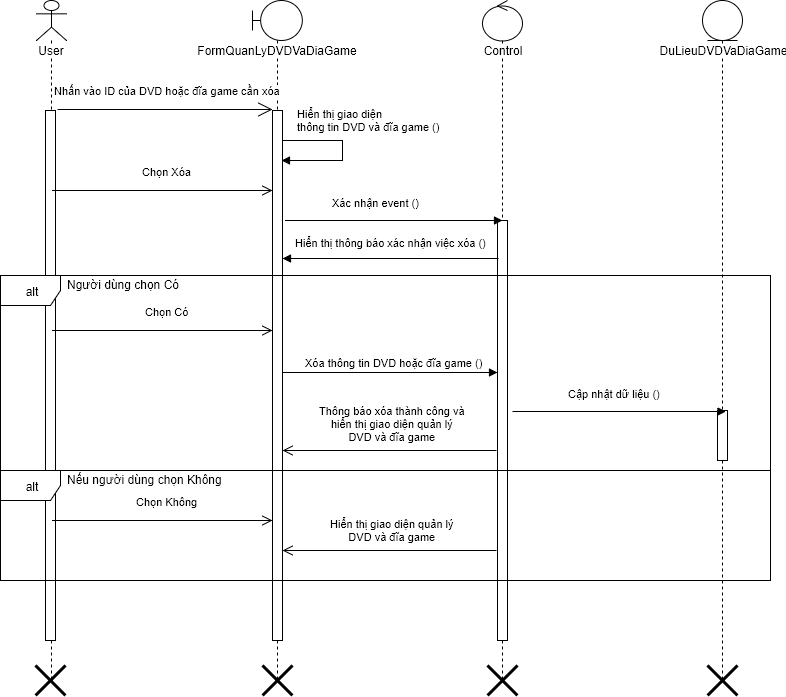

The diagram above was exported from draw.io. Its source (the exported page's mxGraphModel, read from the mxfile embedded in the PNG):
<mxGraphModel dx="872" dy="520" grid="1" gridSize="10" guides="1" tooltips="1" connect="1" arrows="1" fold="1" page="1" pageScale="1" pageWidth="826" pageHeight="1169" background="#ffffff" math="0" shadow="0">
  <root>
    <mxCell id="0" />
    <mxCell id="1" parent="0" />
    <mxCell id="2" value="User" style="shape=umlLifeline;participant=umlActor;perimeter=lifelinePerimeter;whiteSpace=wrap;html=1;container=1;collapsible=0;recursiveResize=0;verticalAlign=top;spacingTop=36;labelBackgroundColor=#ffffff;outlineConnect=0;" parent="1" vertex="1">
      <mxGeometry x="64" y="40" width="30" height="680" as="geometry" />
    </mxCell>
    <mxCell id="7" value="" style="html=1;points=[];perimeter=orthogonalPerimeter;" parent="2" vertex="1">
      <mxGeometry x="9" y="110" width="10" height="530" as="geometry" />
    </mxCell>
    <mxCell id="73" value="" style="shape=umlDestroy;whiteSpace=wrap;html=1;strokeWidth=3;" parent="2" vertex="1">
      <mxGeometry x="-1" y="665" width="30" height="30" as="geometry" />
    </mxCell>
    <mxCell id="3" value="FormQuanLyDVDVaDiaGame" style="shape=umlLifeline;participant=umlBoundary;perimeter=lifelinePerimeter;whiteSpace=wrap;html=1;container=1;collapsible=0;recursiveResize=0;verticalAlign=top;spacingTop=36;labelBackgroundColor=#ffffff;outlineConnect=0;" parent="1" vertex="1">
      <mxGeometry x="280" y="40" width="50" height="680" as="geometry" />
    </mxCell>
    <mxCell id="8" value="" style="html=1;points=[];perimeter=orthogonalPerimeter;" parent="3" vertex="1">
      <mxGeometry x="20" y="110" width="10" height="530" as="geometry" />
    </mxCell>
    <mxCell id="5" value="Control" style="shape=umlLifeline;participant=umlControl;perimeter=lifelinePerimeter;whiteSpace=wrap;html=1;container=1;collapsible=0;recursiveResize=0;verticalAlign=top;spacingTop=36;labelBackgroundColor=#ffffff;outlineConnect=0;" parent="1" vertex="1">
      <mxGeometry x="510" y="40" width="40" height="680" as="geometry" />
    </mxCell>
    <mxCell id="50" value="" style="html=1;points=[];perimeter=orthogonalPerimeter;" parent="5" vertex="1">
      <mxGeometry x="15" y="220" width="10" height="420" as="geometry" />
    </mxCell>
    <mxCell id="9" value="Nhấn vào ID của DVD hoặc đĩa game cần xóa" style="endArrow=open;endSize=12;html=1;" parent="1" edge="1">
      <mxGeometry x="0.027" y="19" width="160" relative="1" as="geometry">
        <mxPoint x="85" y="149" as="sourcePoint" />
        <mxPoint x="300" y="149" as="targetPoint" />
        <mxPoint as="offset" />
      </mxGeometry>
    </mxCell>
    <mxCell id="40" value="DuLieuDVDVaDiaGame" style="shape=umlLifeline;participant=umlEntity;perimeter=lifelinePerimeter;whiteSpace=wrap;html=1;container=1;collapsible=0;recursiveResize=0;verticalAlign=top;spacingTop=36;labelBackgroundColor=#ffffff;outlineConnect=0;" parent="1" vertex="1">
      <mxGeometry x="730" y="40" width="40" height="680" as="geometry" />
    </mxCell>
    <mxCell id="103" value="" style="html=1;points=[];perimeter=orthogonalPerimeter;" parent="40" vertex="1">
      <mxGeometry x="15" y="410" width="10" height="50" as="geometry" />
    </mxCell>
    <mxCell id="49" value="Chọn Xóa" style="html=1;verticalAlign=bottom;endArrow=open;endSize=8;exitX=0.7;exitY=0.151;exitPerimeter=0;" parent="1" source="7" edge="1">
      <mxGeometry x="0.0338" y="10" relative="1" as="geometry">
        <mxPoint x="93" y="230" as="sourcePoint" />
        <mxPoint x="300" y="230" as="targetPoint" />
        <mxPoint as="offset" />
        <Array as="points">
          <mxPoint x="200" y="230" />
        </Array>
      </mxGeometry>
    </mxCell>
    <mxCell id="51" value="Xác nhận event ()" style="endArrow=block;endFill=1;html=1;align=left;verticalAlign=top;" parent="1" edge="1">
      <mxGeometry y="-40" as="geometry">
        <mxPoint x="313" y="260" as="sourcePoint" />
        <mxPoint x="530" y="260" as="targetPoint" />
        <mxPoint x="-64" y="-30" as="offset" />
        <Array as="points">
          <mxPoint x="410" y="260" />
        </Array>
      </mxGeometry>
    </mxCell>
    <mxCell id="58" value="alt" style="shape=umlFrame;whiteSpace=wrap;html=1;" parent="1" vertex="1">
      <mxGeometry x="28" y="315" width="770" height="195" as="geometry" />
    </mxCell>
    <mxCell id="62" value="Người dùng chọn Có" style="text;html=1;resizable=0;points=[];autosize=1;align=left;verticalAlign=top;spacingTop=-4;" parent="1" vertex="1">
      <mxGeometry x="93" y="315" width="130" height="20" as="geometry" />
    </mxCell>
    <mxCell id="74" value="" style="shape=umlDestroy;whiteSpace=wrap;html=1;strokeWidth=3;" parent="1" vertex="1">
      <mxGeometry x="290" y="705" width="30" height="30" as="geometry" />
    </mxCell>
    <mxCell id="109" value="Hiển thị giao diện&lt;div&gt;thông tin&amp;nbsp;&lt;span&gt;DVD và đĩa game&lt;/span&gt;&amp;nbsp;()&lt;/div&gt;" style="edgeStyle=orthogonalEdgeStyle;html=1;align=left;spacingLeft=2;endArrow=block;rounded=0;" parent="1" edge="1">
      <mxGeometry x="-0.8462" y="20" relative="1" as="geometry">
        <mxPoint x="310" y="180" as="sourcePoint" />
        <Array as="points">
          <mxPoint x="370" y="180" />
          <mxPoint x="370" y="200" />
        </Array>
        <mxPoint x="309" y="200" as="targetPoint" />
        <mxPoint as="offset" />
      </mxGeometry>
    </mxCell>
    <mxCell id="112" value="alt" style="shape=umlFrame;whiteSpace=wrap;html=1;" parent="1" vertex="1">
      <mxGeometry x="28" y="510" width="770" height="110" as="geometry" />
    </mxCell>
    <mxCell id="113" value="Nếu người dùng chọn Không" style="text;html=1;resizable=0;points=[];autosize=1;align=left;verticalAlign=top;spacingTop=-4;" parent="1" vertex="1">
      <mxGeometry x="93" y="510" width="170" height="20" as="geometry" />
    </mxCell>
    <mxCell id="114" value="Hiển thị giao diện quản lý&lt;div&gt;DVD và đĩa game&lt;br&gt;&lt;/div&gt;" style="html=1;verticalAlign=bottom;endArrow=open;endSize=8;" parent="1" edge="1">
      <mxGeometry x="-61" y="85" as="geometry">
        <mxPoint x="524" y="590" as="sourcePoint" />
        <mxPoint x="310" y="590" as="targetPoint" />
        <mxPoint x="3" y="-5" as="offset" />
      </mxGeometry>
    </mxCell>
    <mxCell id="117" value="Hiển thị thông báo xác nhận việc xóa ()" style="endArrow=block;endFill=1;html=1;align=left;verticalAlign=top;" parent="1" edge="1">
      <mxGeometry as="geometry">
        <mxPoint x="526" y="298" as="sourcePoint" />
        <mxPoint x="310" y="298" as="targetPoint" />
        <mxPoint x="-97" y="-28" as="offset" />
        <Array as="points" />
      </mxGeometry>
    </mxCell>
    <mxCell id="121" value="Chọn Có" style="html=1;verticalAlign=bottom;endArrow=open;endSize=8;exitX=0.7;exitY=0.415;exitPerimeter=0;" parent="1" source="7" edge="1">
      <mxGeometry x="0.0338" y="10" relative="1" as="geometry">
        <mxPoint x="93" y="370" as="sourcePoint" />
        <mxPoint x="300" y="370" as="targetPoint" />
        <mxPoint as="offset" />
        <Array as="points">
          <mxPoint x="200" y="370" />
        </Array>
      </mxGeometry>
    </mxCell>
    <mxCell id="122" value="Xóa thông tin&amp;nbsp;&lt;span&gt;DVD hoặc đĩa game&lt;/span&gt;&amp;nbsp;()" style="endArrow=block;endFill=1;html=1;align=left;verticalAlign=top;entryX=0.5;entryY=0;entryPerimeter=0;" parent="1" edge="1">
      <mxGeometry as="geometry">
        <mxPoint x="310" y="412" as="sourcePoint" />
        <mxPoint x="525" y="412" as="targetPoint" />
        <mxPoint x="-87" y="-22" as="offset" />
      </mxGeometry>
    </mxCell>
    <mxCell id="123" value="&lt;span&gt;Cập nhật dữ liệu ()&lt;/span&gt;" style="endArrow=block;endFill=1;html=1;align=left;verticalAlign=top;" parent="1" edge="1">
      <mxGeometry x="-6" y="-269" as="geometry">
        <mxPoint x="540" y="451" as="sourcePoint" />
        <mxPoint x="753.5" y="451" as="targetPoint" />
        <mxPoint x="-53" y="-30" as="offset" />
      </mxGeometry>
    </mxCell>
    <mxCell id="124" value="&lt;div&gt;Thông báo xóa thành công và&lt;/div&gt;hiển thị giao diện quản lý&lt;div&gt;DVD và đĩa game&lt;br&gt;&lt;/div&gt;" style="html=1;verticalAlign=bottom;endArrow=open;endSize=8;" parent="1" edge="1">
      <mxGeometry x="-61" y="-15" as="geometry">
        <mxPoint x="524" y="490" as="sourcePoint" />
        <mxPoint x="310" y="490" as="targetPoint" />
        <mxPoint x="3" y="-5" as="offset" />
      </mxGeometry>
    </mxCell>
    <mxCell id="125" value="Chọn Không" style="html=1;verticalAlign=bottom;endArrow=open;endSize=8;exitX=0.7;exitY=0.774;exitPerimeter=0;" parent="1" source="7" edge="1">
      <mxGeometry x="0.0338" y="10" relative="1" as="geometry">
        <mxPoint x="93" y="560" as="sourcePoint" />
        <mxPoint x="300" y="560" as="targetPoint" />
        <mxPoint as="offset" />
        <Array as="points">
          <mxPoint x="200" y="560" />
        </Array>
      </mxGeometry>
    </mxCell>
    <mxCell id="77" value="" style="shape=umlDestroy;whiteSpace=wrap;html=1;strokeWidth=3;" parent="1" vertex="1">
      <mxGeometry x="735" y="705" width="30" height="30" as="geometry" />
    </mxCell>
    <mxCell id="76" value="" style="shape=umlDestroy;whiteSpace=wrap;html=1;strokeWidth=3;" parent="1" vertex="1">
      <mxGeometry x="515" y="705" width="30" height="30" as="geometry" />
    </mxCell>
  </root>
</mxGraphModel>